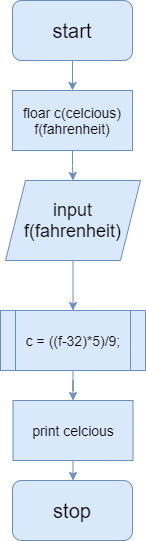

The diagram above was exported from draw.io. Its source (the exported page's mxGraphModel, read from the mxfile embedded in the PNG):
<mxGraphModel dx="868" dy="565" grid="1" gridSize="10" guides="1" tooltips="1" connect="1" arrows="1" fold="1" page="1" pageScale="1" pageWidth="850" pageHeight="1100" math="0" shadow="0">
  <root>
    <mxCell id="0" />
    <mxCell id="1" parent="0" />
    <mxCell id="ujcOl6Le3Nv_fuOVy125-2" style="edgeStyle=orthogonalEdgeStyle;rounded=0;orthogonalLoop=1;jettySize=auto;html=1;fillColor=#dae8fc;strokeColor=#6c8ebf;" edge="1" parent="1" source="ujcOl6Le3Nv_fuOVy125-1" target="ujcOl6Le3Nv_fuOVy125-3">
      <mxGeometry relative="1" as="geometry">
        <mxPoint x="425" y="160" as="targetPoint" />
      </mxGeometry>
    </mxCell>
    <mxCell id="ujcOl6Le3Nv_fuOVy125-1" value="start" style="rounded=1;whiteSpace=wrap;html=1;fontSize=20;fillColor=#dae8fc;strokeColor=#6c8ebf;" vertex="1" parent="1">
      <mxGeometry x="365" y="40" width="120" height="60" as="geometry" />
    </mxCell>
    <mxCell id="ujcOl6Le3Nv_fuOVy125-4" style="edgeStyle=orthogonalEdgeStyle;rounded=0;orthogonalLoop=1;jettySize=auto;html=1;fillColor=#dae8fc;strokeColor=#6c8ebf;" edge="1" parent="1" source="ujcOl6Le3Nv_fuOVy125-3" target="ujcOl6Le3Nv_fuOVy125-5">
      <mxGeometry relative="1" as="geometry">
        <mxPoint x="425" y="230" as="targetPoint" />
      </mxGeometry>
    </mxCell>
    <mxCell id="ujcOl6Le3Nv_fuOVy125-3" value="&lt;font style=&quot;font-size: 14px&quot;&gt;floar c(celcious)&lt;br&gt;f(fahrenheit)&lt;/font&gt;" style="rounded=0;whiteSpace=wrap;html=1;fillColor=#dae8fc;strokeColor=#6c8ebf;" vertex="1" parent="1">
      <mxGeometry x="365" y="130" width="120" height="60" as="geometry" />
    </mxCell>
    <mxCell id="ujcOl6Le3Nv_fuOVy125-6" style="edgeStyle=orthogonalEdgeStyle;rounded=0;orthogonalLoop=1;jettySize=auto;html=1;fillColor=#dae8fc;strokeColor=#6c8ebf;" edge="1" parent="1" source="ujcOl6Le3Nv_fuOVy125-5" target="ujcOl6Le3Nv_fuOVy125-7">
      <mxGeometry relative="1" as="geometry">
        <mxPoint x="425.5" y="330" as="targetPoint" />
      </mxGeometry>
    </mxCell>
    <mxCell id="ujcOl6Le3Nv_fuOVy125-5" value="&lt;font style=&quot;font-size: 18px&quot;&gt;input f(fahrenheit)&lt;/font&gt;" style="shape=parallelogram;perimeter=parallelogramPerimeter;whiteSpace=wrap;html=1;fixedSize=1;fillColor=#dae8fc;strokeColor=#6c8ebf;" vertex="1" parent="1">
      <mxGeometry x="358" y="220" width="135" height="80" as="geometry" />
    </mxCell>
    <mxCell id="ujcOl6Le3Nv_fuOVy125-8" style="edgeStyle=orthogonalEdgeStyle;rounded=0;orthogonalLoop=1;jettySize=auto;html=1;fillColor=#dae8fc;strokeColor=#6c8ebf;" edge="1" parent="1" source="ujcOl6Le3Nv_fuOVy125-7" target="ujcOl6Le3Nv_fuOVy125-9">
      <mxGeometry relative="1" as="geometry">
        <mxPoint x="425.5" y="440" as="targetPoint" />
      </mxGeometry>
    </mxCell>
    <mxCell id="ujcOl6Le3Nv_fuOVy125-7" value="&lt;font style=&quot;font-size: 14px&quot;&gt;c = ((f-32)*5)/9;&lt;/font&gt;" style="shape=process;whiteSpace=wrap;html=1;backgroundOutline=1;fillColor=#dae8fc;strokeColor=#6c8ebf;" vertex="1" parent="1">
      <mxGeometry x="353" y="350" width="145" height="60" as="geometry" />
    </mxCell>
    <mxCell id="ujcOl6Le3Nv_fuOVy125-10" style="edgeStyle=orthogonalEdgeStyle;rounded=0;orthogonalLoop=1;jettySize=auto;html=1;fillColor=#dae8fc;strokeColor=#6c8ebf;" edge="1" parent="1" source="ujcOl6Le3Nv_fuOVy125-9" target="ujcOl6Le3Nv_fuOVy125-11">
      <mxGeometry relative="1" as="geometry">
        <mxPoint x="425.5" y="540" as="targetPoint" />
      </mxGeometry>
    </mxCell>
    <mxCell id="ujcOl6Le3Nv_fuOVy125-9" value="&lt;font style=&quot;font-size: 14px&quot;&gt;print celcious&lt;/font&gt;" style="rounded=0;whiteSpace=wrap;html=1;fillColor=#dae8fc;strokeColor=#6c8ebf;" vertex="1" parent="1">
      <mxGeometry x="365.5" y="440" width="120" height="60" as="geometry" />
    </mxCell>
    <mxCell id="ujcOl6Le3Nv_fuOVy125-11" value="&lt;font style=&quot;font-size: 20px&quot;&gt;stop&lt;/font&gt;" style="rounded=1;whiteSpace=wrap;html=1;fillColor=#dae8fc;strokeColor=#6c8ebf;" vertex="1" parent="1">
      <mxGeometry x="365" y="520" width="120" height="60" as="geometry" />
    </mxCell>
  </root>
</mxGraphModel>